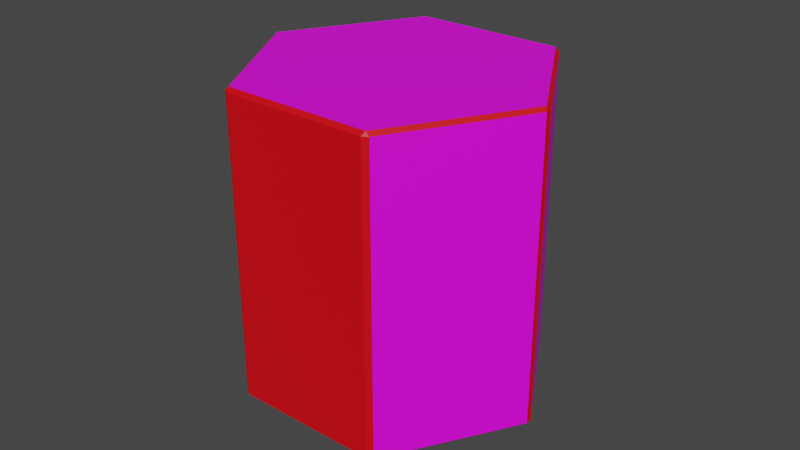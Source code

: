 # Source: Hex.blend  (saved by Blender 2.81.16; exported with 4.5.12 LTS)
import bpy
from mathutils import Matrix  # noqa: F401  (used for matrix-valued properties, if any)

bpy.ops.wm.read_factory_settings(use_empty=True)
scene = bpy.context.scene
scene.name = 'Scene'

# ---- collections
col_collection = bpy.data.collections.new('Collection'); scene.collection.children.link(col_collection)

# ---- images (referenced by path relative to the original .blend; pixels are not part of the script)
import os
ASSET_DIR = os.environ.get("B2B_ASSET_DIR", "")  # directory of the original .blend (textures are referenced by path, not embedded)
HERE = os.path.dirname(os.path.abspath(__file__))  # packed textures are extracted next to this script under _unpacked/

def load_image(name, relpath, width, height, colorspace="sRGB"):
    """Load a texture the original file referenced (path relative to the .blend, or extracted next to this script)."""
    p = next((c for c in (os.path.join(HERE, relpath), os.path.join(ASSET_DIR, relpath)) if relpath and os.path.exists(c)), "")
    if p:
        img = bpy.data.images.load(p, check_existing=True)
        img.name = name
    else:  # same state as the original file: an image datablock whose file is absent (Cycles renders it pink)
        img = bpy.data.images.new(name, width, height)
        img.source = "FILE"
        img.filepath = "//" + (relpath or name)
    img.colorspace_settings.name = colorspace
    return img
img_colorpalette_png_001 = load_image('ColorPalette.png.001', 'ColorPalette.png', 1024, 1024, 'sRGB')

# ---- materials (node trees are filled in below, after node groups)
mat_material_001 = bpy.data.materials.new('Material.001')
mat_material_001.use_transparent_shadow = False
mat_highlight = bpy.data.materials.new('Highlight')
mat_highlight.use_transparent_shadow = False

# ---- material node trees
mat_material_001.use_nodes = True; mat_material_001.node_tree.nodes.clear()
_N = mat_material_001.node_tree.nodes; _L = mat_material_001.node_tree.links
n0 = _N.new('ShaderNodeOutputMaterial'); n0.name = 'Material Output'; n0.location = (300, 300)
n1 = _N.new('ShaderNodeBsdfPrincipled'); n1.name = 'Principled BSDF'; n1.location = (10, 300)
n1.distribution = 'GGX'
n1.subsurface_method = 'BURLEY'
n1.inputs[3].default_value = 1.45
n1.inputs[27].default_value = (0.0, 0.0, 0.0, 1.0)
n1.inputs[28].default_value = 1.0
n2 = _N.new('ShaderNodeTexImage'); n2.name = 'Image Texture'; n2.location = (-355, 224)
n2.image = img_colorpalette_png_001
_L.new(n1.outputs[0], n0.inputs[0])
_L.new(n2.outputs[0], n1.inputs[0])
n0.is_active_output = True
mat_highlight.use_nodes = True; mat_highlight.node_tree.nodes.clear()
_N = mat_highlight.node_tree.nodes; _L = mat_highlight.node_tree.links
n0 = _N.new('ShaderNodeOutputMaterial'); n0.name = 'Material Output'; n0.location = (300, 300)
n1 = _N.new('ShaderNodeBsdfPrincipled'); n1.name = 'Principled BSDF'; n1.location = (10, 300)
n1.distribution = 'GGX'
n1.subsurface_method = 'BURLEY'
n1.inputs[0].default_value = (0.8, 0.0, 0.005581, 1.0)
n1.inputs[3].default_value = 1.45
n1.inputs[27].default_value = (0.0, 0.0, 0.0, 1.0)
n1.inputs[28].default_value = 1.0
_L.new(n1.outputs[0], n0.inputs[0])
n0.is_active_output = True

# ---- world
world_world = bpy.data.worlds.new('World'); scene.world = world_world
world_world.use_nodes = True; world_world.node_tree.nodes.clear()
_N = world_world.node_tree.nodes; _L = world_world.node_tree.links
n0 = _N.new('ShaderNodeOutputWorld'); n0.name = 'World Output'; n0.location = (300, 300)
n1 = _N.new('ShaderNodeBackground'); n1.name = 'Background'; n1.location = (10, 300)
n1.inputs[0].default_value = (0.05088, 0.05088, 0.05088, 1.0)
_L.new(n1.outputs[0], n0.inputs[0])
n0.is_active_output = True
world_world.color = (0.05088, 0.05088, 0.05088)
world_world.use_sun_shadow = False
world_world.sun_shadow_jitter_overblur = 0.0

# ---- meshes
me_cylinder = bpy.data.meshes.new('Cylinder')
me_cylinder.from_pydata([(1.22e-07, 0.9711, -2.0), (-0.02164, 0.9875, -1.975), (0.02164, 0.9875, -1.975), (0.841, 0.4856, -2.0), (0.8444, 0.5125, -1.975), (0.866, 0.475, -1.975), (0.841, -0.4856, -2.0), (0.866, -0.475, -1.975), (0.8444, -0.5125, -1.975), (3.725e-08, -0.9711, -2.0), (0.02164, -0.9875, -1.975), (-0.02164, -0.9875, -1.975), (-0.841, -0.4856, -2.0), (-0.8444, -0.5125, -1.975), (-0.866, -0.475, -1.975), (-0.841, 0.4856, -2.0), (-0.866, 0.475, -1.975), (-0.8444, 0.5125, -1.975), (0.841, 0.4856, 0.0), (0.866, 0.475, -0.02499), (0.8444, 0.5125, -0.02499), (1.22e-07, 0.9711, 0.0), (0.02164, 0.9875, -0.02499), (-0.02164, 0.9875, -0.02499), (0.841, -0.4856, 0.0), (0.8444, -0.5125, -0.02499), (0.866, -0.475, -0.02499), (3.632e-08, -0.9711, 0.0), (-0.02164, -0.9875, -0.02499), (0.02164, -0.9875, -0.02499), (-0.841, -0.4856, 0.0), (-0.866, -0.475, -0.02499), (-0.8444, -0.5125, -0.02499), (-0.841, 0.4856, 0.0), (-0.8444, 0.5125, -0.02499), (-0.866, 0.475, -0.02499)], [], [(17, 34, 23, 1), (8, 25, 29, 10), (11, 28, 32, 13), (14, 31, 35, 16), (18, 21, 33, 30, 27, 24), (5, 19, 26, 7), (2, 22, 20, 4), (0, 1, 2), (3, 4, 5), (6, 7, 8), (9, 10, 11), (12, 13, 14), (15, 16, 17), (18, 19, 20), (21, 22, 23), (24, 25, 26), (27, 28, 29), (30, 31, 32), (33, 34, 35), (2, 4, 3, 0), (20, 22, 21, 18), (1, 23, 22, 2), (19, 5, 4, 20), (5, 7, 6, 3), (26, 19, 18, 24), (25, 8, 7, 26), (8, 10, 9, 6), (29, 25, 24, 27), (28, 11, 10, 29), (11, 13, 12, 9), (32, 28, 27, 30), (31, 14, 13, 32), (14, 16, 15, 12), (35, 31, 30, 33), (34, 17, 16, 35), (17, 1, 0, 15), (23, 34, 33, 21), (0, 3, 6, 9, 12, 15)])
me_cylinder.polygons.foreach_set('material_index', [0, 1, 0, 0, 0, 0, 0, 1, 1, 1, 1, 1, 1, 1, 1, 1, 1, 1, 1, 1, 1, 1, 1, 1, 1, 1, 1, 1, 1, 1, 1, 1, 1, 1, 1, 1, 1, 0])
_uv = me_cylinder.uv_layers.new(name='UVMap')
_uv.uv.foreach_set('vector', [0.1582, 0.8816, 0.1582, 0.8816, 0.1582, 0.8816, 0.1582, 0.8816, 0.1582, 0.8816, 0.1582, 0.8816, 0.1582, 0.8816, 0.1582, 0.8816, 0.1582, 0.8816, 0.1582, 0.8816, 0.1582, 0.8816, 0.1582, 0.8816, 0.1582, 0.8816, 0.1582, 0.8816, 0.1582, 0.8816, 0.1582, 0.8816, 0.1582, 0.8816, 0.1582, 0.8816, 0.1582, 0.8816, 0.1582, 0.8816, 0.1582, 0.8816, 0.1582, 0.8816, 0.1582, 0.8816, 0.1582, 0.8816, 0.1582, 0.8816, 0.1582, 0.8816, 0.1582, 0.8816, 0.1582, 0.8816, 0.1582, 0.8816, 0.1582, 0.8816, 0.1582, 0.8816, 0.1582, 0.8816, 0.1582, 0.8816, 0.1582, 0.8816, 0.1582, 0.8816, 0.1582, 0.8816, 0.1582, 0.8816, 0.1582, 0.8816, 0.1582, 0.8816, 0.1582, 0.8816, 0.1582, 0.8816, 0.1582, 0.8816, 0.1582, 0.8816, 0.1582, 0.8816, 0.1582, 0.8816, 0.1582, 0.8816, 0.1582, 0.8816, 0.1582, 0.8816, 0.1582, 0.8816, 0.1582, 0.8816, 0.1582, 0.8816, 0.1582, 0.8816, 0.1582, 0.8816, 0.1582, 0.8816, 0.1582, 0.8816, 0.1582, 0.8816, 0.1582, 0.8816, 0.1582, 0.8816, 0.1582, 0.8816, 0.1582, 0.8816, 0.1582, 0.8816, 0.1582, 0.8816, 0.1582, 0.8816, 0.1582, 0.8816, 0.1582, 0.8816, 0.1582, 0.8816, 0.1582, 0.8816, 0.1582, 0.8816, 0.1582, 0.8816, 0.1582, 0.8816, 0.1582, 0.8816, 0.1582, 0.8816, 0.1582, 0.8816, 0.1582, 0.8816, 0.1582, 0.8816, 0.1582, 0.8816, 0.1582, 0.8816, 0.1582, 0.8816, 0.1582, 0.8816, 0.1582, 0.8816, 0.1582, 0.8816, 0.1582, 0.8816, 0.1582, 0.8816, 0.1582, 0.8816, 0.1582, 0.8816, 0.1582, 0.8816, 0.1582, 0.8816, 0.1582, 0.8816, 0.1582, 0.8816, 0.1582, 0.8816, 0.1582, 0.8816, 0.1582, 0.8816, 0.1582, 0.8816, 0.1582, 0.8816, 0.1582, 0.8816, 0.1582, 0.8816, 0.1582, 0.8816, 0.1582, 0.8816, 0.1582, 0.8816, 0.1582, 0.8816, 0.1582, 0.8816, 0.1582, 0.8816, 0.1582, 0.8816, 0.1582, 0.8816, 0.1582, 0.8816, 0.1582, 0.8816, 0.1582, 0.8816, 0.1582, 0.8816, 0.1582, 0.8816, 0.1582, 0.8816, 0.1582, 0.8816, 0.1582, 0.8816, 0.1582, 0.8816, 0.1582, 0.8816, 0.1582, 0.8816, 0.1582, 0.8816, 0.1582, 0.8816, 0.1582, 0.8816, 0.1582, 0.8816, 0.1582, 0.8816, 0.1582, 0.8816, 0.1582, 0.8816, 0.1582, 0.8816, 0.1582, 0.8816, 0.1582, 0.8816, 0.1582, 0.8816, 0.1582, 0.8816, 0.1582, 0.8816, 0.1582, 0.8816, 0.1582, 0.8816, 0.1582, 0.8816, 0.1582, 0.8816, 0.1582, 0.8816, 0.1582, 0.8816, 0.1582, 0.8816, 0.1582, 0.8816, 0.1582, 0.8816, 0.1582, 0.8816, 0.1582, 0.8816, 0.1582, 0.8816, 0.1582, 0.8816, 0.1582, 0.8816, 0.1582, 0.8816, 0.1582, 0.8816])
me_cylinder.materials.append(mat_material_001)
me_cylinder.materials.append(mat_highlight)
me_cylinder.use_remesh_fix_poles = True
me_cylinder.use_remesh_preserve_attributes = False
me_cylinder.use_mirror_vertex_groups = False
me_cylinder.update()

# ---- objects
ob_highlight = bpy.data.objects.new('Highlight', me_cylinder)

# ---- transforms, parenting, visibility, modifiers, constraints
ob_highlight.location = (0.0, 0.0, 0.0)
ob_highlight.rotation_euler = (-1.975e-21, 1.192e-07, -0.5236)
ob_highlight.lineart.crease_threshold = 0.0

# ---- collection membership
col_collection.objects.link(ob_highlight)

# ---- scene / render settings (as saved in the file)
scene.frame_start = 1; scene.frame_end = 250; scene.frame_set(1)
scene.render.engine = 'BLENDER_EEVEE_NEXT'
scene.cycles.use_denoising = False
scene.cycles.samples = 128
scene.cycles.sampling_pattern = 'TABULATED_SOBOL'
scene.cycles.use_adaptive_sampling = False
scene.cycles.use_light_tree = False
scene.view_settings.view_transform = 'Filmic'
bpy.context.view_layer.update()

# ---- added for rendering (the .blend has no active camera and no usable light): camera, sun
cam_auto = bpy.data.cameras.new('AutoCamera')
cam_auto.lens = 50.0
cam_auto.sensor_width = 36.0
cam_auto.clip_end = 1000.0
ob_auto_camera = bpy.data.objects.new('AutoCamera', cam_auto)
scene.collection.objects.link(ob_auto_camera)
ob_auto_camera.location = (3.7952, -4.55423, 2.03616)
ob_auto_camera.rotation_euler = (1.09748, -7.21219e-08, 0.694738)
scene.camera = ob_auto_camera
light_auto_sun = bpy.data.lights.new('AutoSun', 'SUN')
light_auto_sun.energy = 3.0
light_auto_sun.angle = 0.0523599
ob_auto_sun = bpy.data.objects.new('AutoSun', light_auto_sun)
scene.collection.objects.link(ob_auto_sun)
ob_auto_sun.rotation_euler = (0.872665, 0.174533, 0.523599)
bpy.context.view_layer.update()
